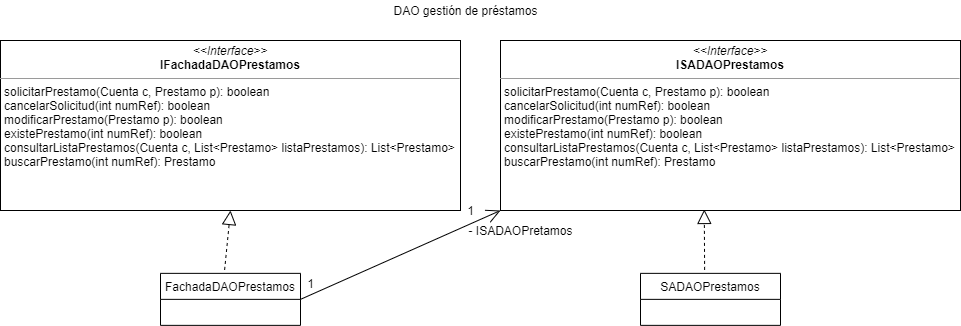

The diagram above was exported from draw.io. Its source (the exported page's mxGraphModel, read from the mxfile embedded in the PNG):
<mxGraphModel dx="1422" dy="762" grid="1" gridSize="10" guides="1" tooltips="1" connect="1" arrows="1" fold="1" page="1" pageScale="1" pageWidth="827" pageHeight="1169" math="0" shadow="0">
  <root>
    <mxCell id="0" />
    <mxCell id="1" parent="0" />
    <mxCell id="tXIN0jXn0XSxU-SP6RIi-1" value="DAO gestión de préstamos" style="text;html=1;resizable=0;autosize=1;align=center;verticalAlign=middle;points=[];fillColor=none;strokeColor=none;rounded=0;" parent="1" vertex="1">
      <mxGeometry x="385" y="20" width="160" height="20" as="geometry" />
    </mxCell>
    <mxCell id="tXIN0jXn0XSxU-SP6RIi-3" value="&lt;p style=&quot;margin: 0px ; margin-top: 4px ; text-align: center&quot;&gt;&lt;i&gt;&amp;lt;&amp;lt;Interface&amp;gt;&amp;gt;&lt;/i&gt;&lt;br&gt;&lt;b&gt;IFachadaDAOPrestamos&lt;/b&gt;&lt;/p&gt;&lt;hr size=&quot;1&quot;&gt;&lt;p style=&quot;margin: 0px ; margin-left: 4px&quot;&gt;solicitarPrestamo(Cuenta c, Prestamo p): boolean&lt;br&gt;&lt;/p&gt;&lt;p style=&quot;margin: 0px ; margin-left: 4px&quot;&gt;cancelarSolicitud(int numRef): boolean&lt;br&gt;&lt;/p&gt;&lt;p style=&quot;margin: 0px ; margin-left: 4px&quot;&gt;modificarPrestamo(Prestamo p): boolean&lt;br&gt;&lt;/p&gt;&lt;p style=&quot;margin: 0px ; margin-left: 4px&quot;&gt;existePrestamo(int numRef): boolean&lt;br&gt;&lt;/p&gt;&lt;p style=&quot;margin: 0px ; margin-left: 4px&quot;&gt;consultarListaPrestamos(Cuenta c, List&amp;lt;Prestamo&amp;gt; listaPrestamos):&amp;nbsp;List&amp;lt;Prestamo&amp;gt;&amp;nbsp;&lt;br&gt;&lt;/p&gt;&lt;p style=&quot;margin: 0px ; margin-left: 4px&quot;&gt;buscarPrestamo(int numRef):&amp;nbsp;Prestamo&amp;nbsp;&lt;br&gt;&lt;/p&gt;" style="verticalAlign=top;align=left;overflow=fill;fontSize=12;fontFamily=Helvetica;html=1;" parent="1" vertex="1">
      <mxGeometry y="60" width="460" height="170" as="geometry" />
    </mxCell>
    <mxCell id="tXIN0jXn0XSxU-SP6RIi-4" value="&lt;p style=&quot;margin: 0px ; margin-top: 4px ; text-align: center&quot;&gt;&lt;i&gt;&amp;lt;&amp;lt;Interface&amp;gt;&amp;gt;&lt;/i&gt;&lt;br&gt;&lt;b&gt;ISADAOPrestamos&lt;/b&gt;&lt;/p&gt;&lt;hr size=&quot;1&quot;&gt;&lt;p style=&quot;margin: 0px 0px 0px 4px&quot;&gt;solicitarPrestamo(Cuenta c, Prestamo p): boolean&lt;br&gt;&lt;/p&gt;&lt;p style=&quot;margin: 0px 0px 0px 4px&quot;&gt;cancelarSolicitud(int numRef): boolean&lt;br&gt;&lt;/p&gt;&lt;p style=&quot;margin: 0px 0px 0px 4px&quot;&gt;modificarPrestamo(Prestamo p): boolean&lt;br&gt;&lt;/p&gt;&lt;p style=&quot;margin: 0px 0px 0px 4px&quot;&gt;existePrestamo(int numRef): boolean&lt;br&gt;&lt;/p&gt;&lt;p style=&quot;margin: 0px 0px 0px 4px&quot;&gt;consultarListaPrestamos(Cuenta c, List&amp;lt;Prestamo&amp;gt; listaPrestamos):&amp;nbsp;List&amp;lt;Prestamo&amp;gt;&amp;nbsp;&lt;br&gt;&lt;/p&gt;&lt;p style=&quot;margin: 0px 0px 0px 4px&quot;&gt;buscarPrestamo(int numRef):&amp;nbsp;Prestamo&amp;nbsp;&lt;/p&gt;" style="verticalAlign=top;align=left;overflow=fill;fontSize=12;fontFamily=Helvetica;html=1;" parent="1" vertex="1">
      <mxGeometry x="500" y="60" width="460" height="170" as="geometry" />
    </mxCell>
    <mxCell id="tXIN0jXn0XSxU-SP6RIi-9" value="FachadaDAOPrestamos" style="swimlane;fontStyle=0;childLayout=stackLayout;horizontal=1;startSize=26;fillColor=none;horizontalStack=0;resizeParent=1;resizeParentMax=0;resizeLast=0;collapsible=1;marginBottom=0;" parent="1" vertex="1">
      <mxGeometry x="160" y="292.86" width="140" height="52" as="geometry" />
    </mxCell>
    <mxCell id="tXIN0jXn0XSxU-SP6RIi-14" value="" style="endArrow=block;dashed=1;endFill=0;endSize=12;html=1;exitX=0.458;exitY=-0.067;exitDx=0;exitDy=0;exitPerimeter=0;entryX=0.5;entryY=1;entryDx=0;entryDy=0;" parent="1" source="tXIN0jXn0XSxU-SP6RIi-9" target="tXIN0jXn0XSxU-SP6RIi-3" edge="1">
      <mxGeometry width="160" relative="1" as="geometry">
        <mxPoint x="360" y="230" as="sourcePoint" />
        <mxPoint x="110" y="250" as="targetPoint" />
      </mxGeometry>
    </mxCell>
    <mxCell id="tXIN0jXn0XSxU-SP6RIi-15" value="SADAOPrestamos" style="swimlane;fontStyle=0;childLayout=stackLayout;horizontal=1;startSize=26;fillColor=none;horizontalStack=0;resizeParent=1;resizeParentMax=0;resizeLast=0;collapsible=1;marginBottom=0;" parent="1" vertex="1">
      <mxGeometry x="640" y="292.86" width="140" height="52" as="geometry" />
    </mxCell>
    <mxCell id="tXIN0jXn0XSxU-SP6RIi-16" value="" style="endArrow=block;dashed=1;endFill=0;endSize=12;html=1;exitX=0.458;exitY=-0.067;exitDx=0;exitDy=0;exitPerimeter=0;entryX=0.443;entryY=0.994;entryDx=0;entryDy=0;entryPerimeter=0;" parent="1" source="tXIN0jXn0XSxU-SP6RIi-15" target="tXIN0jXn0XSxU-SP6RIi-4" edge="1">
      <mxGeometry width="160" relative="1" as="geometry">
        <mxPoint x="800" y="222.86" as="sourcePoint" />
        <mxPoint x="628.54" y="230" as="targetPoint" />
      </mxGeometry>
    </mxCell>
    <mxCell id="tXIN0jXn0XSxU-SP6RIi-17" value="" style="endArrow=open;endFill=1;endSize=12;html=1;exitX=1;exitY=0.5;exitDx=0;exitDy=0;entryX=0;entryY=1;entryDx=0;entryDy=0;" parent="1" source="tXIN0jXn0XSxU-SP6RIi-9" target="tXIN0jXn0XSxU-SP6RIi-4" edge="1">
      <mxGeometry width="160" relative="1" as="geometry">
        <mxPoint x="360" y="250" as="sourcePoint" />
        <mxPoint x="520" y="250" as="targetPoint" />
        <Array as="points" />
      </mxGeometry>
    </mxCell>
    <mxCell id="tXIN0jXn0XSxU-SP6RIi-18" value="1" style="text;html=1;resizable=0;autosize=1;align=center;verticalAlign=middle;points=[];fillColor=none;strokeColor=none;rounded=0;" parent="1" vertex="1">
      <mxGeometry x="300" y="292.86" width="20" height="20" as="geometry" />
    </mxCell>
    <mxCell id="tXIN0jXn0XSxU-SP6RIi-19" value="1" style="text;html=1;resizable=0;autosize=1;align=center;verticalAlign=middle;points=[];fillColor=none;strokeColor=none;rounded=0;" parent="1" vertex="1">
      <mxGeometry x="460" y="220" width="20" height="20" as="geometry" />
    </mxCell>
    <mxCell id="tXIN0jXn0XSxU-SP6RIi-20" value="- ISADAOPretamos" style="text;html=1;resizable=0;autosize=1;align=center;verticalAlign=middle;points=[];fillColor=none;strokeColor=none;rounded=0;" parent="1" vertex="1">
      <mxGeometry x="460" y="240" width="120" height="20" as="geometry" />
    </mxCell>
  </root>
</mxGraphModel>